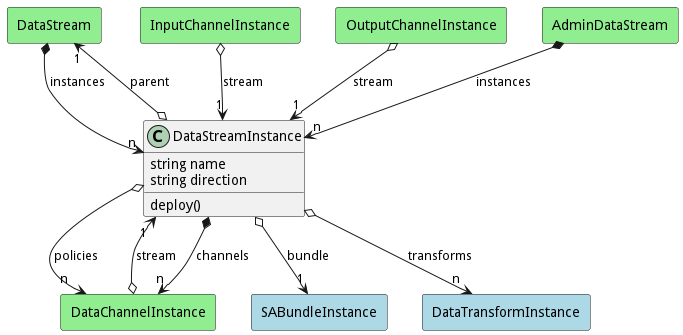

The diagram above was rendered by PlantUML. Its source (embedded in the PNG):
@startuml

class "DataStreamInstance" as Model {
 string name
 string direction

 deploy()
 
}

rectangle "DataStream" as DataStream #lightblue {
}

Model o--> "1" DataStream : parent


rectangle "SABundleInstance" as SABundleInstance #lightblue {
}

Model o--> "1" SABundleInstance : bundle


rectangle "DataChannelInstance" as DataChannelInstance #lightblue {
}

Model *--> "n" DataChannelInstance : channels


rectangle "DataChannelInstance" as DataChannelInstance #lightblue {
}

Model o--> "n" DataChannelInstance : policies


rectangle "DataTransformInstance" as DataTransformInstance #lightblue {
}

Model o--> "n" DataTransformInstance : transforms




    rectangle "DataChannelInstance" as DataChannelInstance #lightgreen {
    }
    
        DataChannelInstance   o--> "1" Model : "stream"
    
    rectangle "DataStream" as DataStream #lightgreen {
    }
    
        DataStream   *--> "n" Model : "instances"
    
    rectangle "InputChannelInstance" as InputChannelInstance #lightgreen {
    }
    
        InputChannelInstance   o--> "1" Model : "stream"
    
    rectangle "OutputChannelInstance" as OutputChannelInstance #lightgreen {
    }
    
        OutputChannelInstance   o--> "1" Model : "stream"
    
    rectangle "AdminDataStream" as AdminDataStream #lightgreen {
    }
    
        AdminDataStream   *--> "n" Model : "instances"
    

@enduml